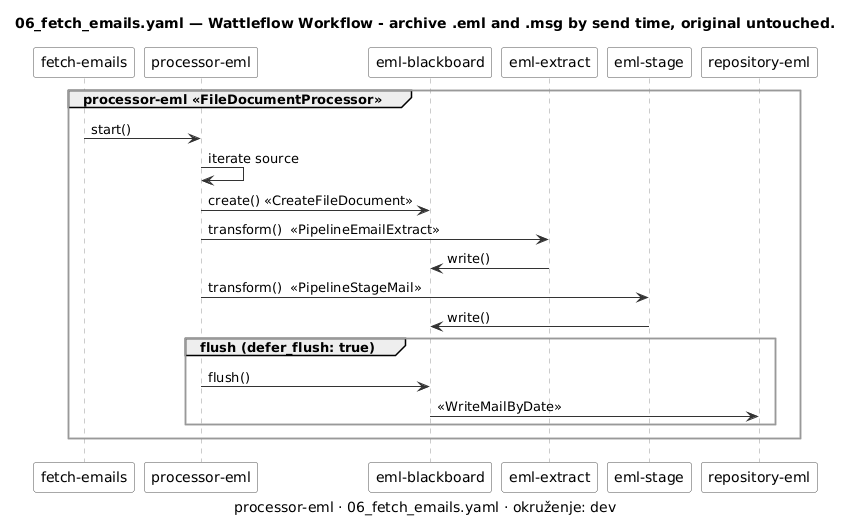

The diagram above was rendered by PlantUML. Its source (embedded in the PNG):
@startuml 06_fetch_emails-sequence-processor-eml
' Generirano iz examples/workflows/06_fetch_emails.yaml alatom tools/workflow_diagram.py — ne uređivati ručno.
' Prikaz, ne izvor istine (D-13): izmjena ide u YAML, pa se dijagram regenerira.

skinparam shadowing false
skinparam componentStyle rectangle
skinparam ArrowColor #333333
skinparam component {
    BackgroundColor #FAFAFA
    BorderColor #555555
}
skinparam package {
    BackgroundColor #FFFFFF
    BorderColor #999999
}

title 06_fetch_emails.yaml — Wattleflow Workflow - archive .eml and .msg by send time, original untouched.
caption processor-eml · 06_fetch_emails.yaml · okruženje: dev

skinparam sequence {
    LifeLineBorderColor #999999
    ParticipantBorderColor #555555
    ParticipantBackgroundColor #FAFAFA
}

participant "fetch-emails" as WF
group processor-eml <<FileDocumentProcessor>>
  participant "processor-eml" as PR1
  participant "eml-blackboard" as BB1
  participant "eml-extract" as P1_1
  participant "eml-stage" as P1_2
  participant "repository-eml" as R1_1
  WF -> PR1 : start()
  PR1 -> PR1 : iterate source
  PR1 -> BB1 : create() «CreateFileDocument»
  PR1 -> P1_1 : transform()  <<PipelineEmailExtract>>
  P1_1 -> BB1 : write()
  PR1 -> P1_2 : transform()  <<PipelineStageMail>>
  P1_2 -> BB1 : write()
  group flush (defer_flush: true)
    PR1 -> BB1 : flush()
    BB1 -> R1_1 : «WriteMailByDate»
  end
end
@enduml